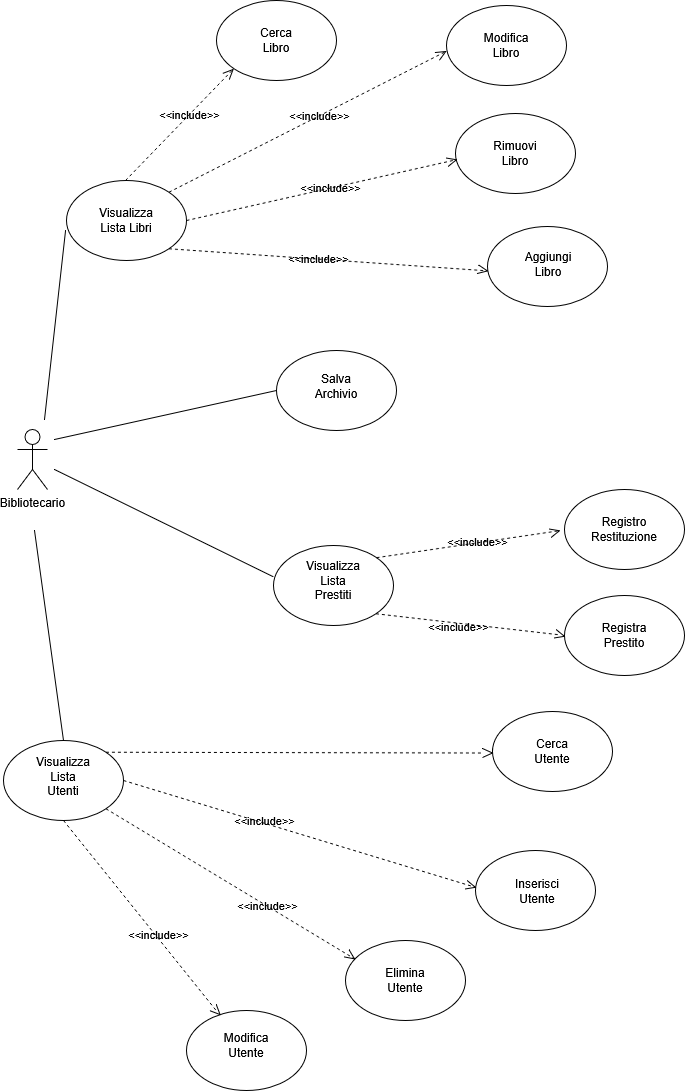

The diagram above was exported from draw.io. Its source (the exported page's mxGraphModel, read from the mxfile embedded in the PNG):
<mxGraphModel dx="925" dy="248" grid="0" gridSize="10" guides="0" tooltips="1" connect="1" arrows="1" fold="1" page="0" pageScale="1" pageWidth="827" pageHeight="1169" background="none" math="0" shadow="0">
  <root>
    <mxCell id="0" />
    <mxCell id="1" parent="0" />
    <mxCell id="7E4Zx47l6upIXQLrKoTg-65" parent="1" style="ellipse;whiteSpace=wrap;html=1;" value="" vertex="1">
      <mxGeometry height="80" width="120" x="792" y="1484" as="geometry" />
    </mxCell>
    <mxCell id="7E4Zx47l6upIXQLrKoTg-66" parent="1" style="ellipse;whiteSpace=wrap;html=1;" value="" vertex="1">
      <mxGeometry height="80" width="120" x="1093" y="700" as="geometry" />
    </mxCell>
    <mxCell id="7E4Zx47l6upIXQLrKoTg-67" parent="1" style="shape=umlActor;verticalLabelPosition=bottom;verticalAlign=top;html=1;outlineConnect=0;" value="&lt;div&gt;Bibliotecario&lt;/div&gt;&lt;div&gt;&lt;br&gt;&lt;/div&gt;" vertex="1">
      <mxGeometry height="60" width="30" x="623" y="903" as="geometry" />
    </mxCell>
    <mxCell id="7E4Zx47l6upIXQLrKoTg-68" parent="1" style="text;html=1;whiteSpace=wrap;strokeColor=none;fillColor=none;align=center;verticalAlign=middle;rounded=0;" value="Aggiungi Libro" vertex="1">
      <mxGeometry height="30" width="60" x="1124" y="723" as="geometry" />
    </mxCell>
    <mxCell id="7E4Zx47l6upIXQLrKoTg-69" parent="1" style="ellipse;whiteSpace=wrap;html=1;" value="" vertex="1">
      <mxGeometry height="80" width="120" x="1052" y="479" as="geometry" />
    </mxCell>
    <mxCell id="7E4Zx47l6upIXQLrKoTg-70" parent="1" style="text;html=1;whiteSpace=wrap;strokeColor=none;fillColor=none;align=center;verticalAlign=middle;rounded=0;" value="&lt;div&gt;Modifica Libro&lt;/div&gt;" vertex="1">
      <mxGeometry height="30" width="60" x="1082" y="504" as="geometry" />
    </mxCell>
    <mxCell id="7E4Zx47l6upIXQLrKoTg-71" parent="1" style="ellipse;whiteSpace=wrap;html=1;" value="" vertex="1">
      <mxGeometry height="80" width="120" x="1061" y="587" as="geometry" />
    </mxCell>
    <mxCell id="7E4Zx47l6upIXQLrKoTg-72" parent="1" style="text;html=1;whiteSpace=wrap;strokeColor=none;fillColor=none;align=center;verticalAlign=middle;rounded=0;" value="Rimuovi Libro" vertex="1">
      <mxGeometry height="30" width="60" x="1091" y="612" as="geometry" />
    </mxCell>
    <mxCell id="7E4Zx47l6upIXQLrKoTg-73" parent="1" style="ellipse;whiteSpace=wrap;html=1;" value="" vertex="1">
      <mxGeometry height="80" width="120" x="672" y="654" as="geometry" />
    </mxCell>
    <mxCell id="7E4Zx47l6upIXQLrKoTg-74" parent="1" style="ellipse;whiteSpace=wrap;html=1;" value="" vertex="1">
      <mxGeometry height="80" width="120" x="822" y="474" as="geometry" />
    </mxCell>
    <mxCell id="7E4Zx47l6upIXQLrKoTg-75" parent="1" style="text;html=1;whiteSpace=wrap;strokeColor=none;fillColor=none;align=center;verticalAlign=middle;rounded=0;" value="Cerca Libro" vertex="1">
      <mxGeometry height="30" width="60" x="852" y="499" as="geometry" />
    </mxCell>
    <mxCell id="7E4Zx47l6upIXQLrKoTg-76" edge="1" parent="1" style="endArrow=none;html=1;rounded=0;fontSize=12;startSize=8;endSize=8;curved=1;entryX=-0.008;entryY=0.625;entryDx=0;entryDy=0;entryPerimeter=0;" target="7E4Zx47l6upIXQLrKoTg-73" value="">
      <mxGeometry height="50" relative="1" width="50" as="geometry">
        <mxPoint x="650" y="893" as="sourcePoint" />
        <mxPoint x="769" y="893" as="targetPoint" />
      </mxGeometry>
    </mxCell>
    <mxCell id="7E4Zx47l6upIXQLrKoTg-77" parent="1" style="ellipse;whiteSpace=wrap;html=1;" value="" vertex="1">
      <mxGeometry height="80" width="120" x="609" y="1214" as="geometry" />
    </mxCell>
    <mxCell id="7E4Zx47l6upIXQLrKoTg-78" parent="1" style="text;html=1;whiteSpace=wrap;strokeColor=none;fillColor=none;align=center;verticalAlign=middle;rounded=0;" value="Visualizza Lista Utenti" vertex="1">
      <mxGeometry height="30" width="60" x="639" y="1235" as="geometry" />
    </mxCell>
    <mxCell id="7E4Zx47l6upIXQLrKoTg-79" parent="1" style="ellipse;whiteSpace=wrap;html=1;" value="" vertex="1">
      <mxGeometry height="80" width="120" x="879" y="1019" as="geometry" />
    </mxCell>
    <mxCell id="7E4Zx47l6upIXQLrKoTg-80" parent="1" style="text;html=1;whiteSpace=wrap;strokeColor=none;fillColor=none;align=center;verticalAlign=middle;rounded=0;" value="Visualizza Lista Prestiti" vertex="1">
      <mxGeometry height="30" width="60" x="909" y="1039" as="geometry" />
    </mxCell>
    <mxCell id="7E4Zx47l6upIXQLrKoTg-81" edge="1" parent="1" source="7E4Zx47l6upIXQLrKoTg-79" style="endArrow=none;html=1;rounded=0;fontSize=12;startSize=8;endSize=8;curved=1;exitX=-0.003;exitY=0.39;exitDx=0;exitDy=0;exitPerimeter=0;" value="">
      <mxGeometry height="50" relative="1" width="50" as="geometry">
        <mxPoint x="890" y="1056" as="sourcePoint" />
        <mxPoint x="660" y="943" as="targetPoint" />
      </mxGeometry>
    </mxCell>
    <mxCell id="7E4Zx47l6upIXQLrKoTg-82" edge="1" parent="1" style="endArrow=none;html=1;rounded=0;fontSize=12;startSize=8;endSize=8;curved=1;entryX=0.5;entryY=0;entryDx=0;entryDy=0;" target="7E4Zx47l6upIXQLrKoTg-77" value="">
      <mxGeometry height="50" relative="1" width="50" as="geometry">
        <mxPoint x="640" y="1004" as="sourcePoint" />
        <mxPoint x="743" y="1086" as="targetPoint" />
      </mxGeometry>
    </mxCell>
    <mxCell id="7E4Zx47l6upIXQLrKoTg-83" parent="1" style="text;html=1;whiteSpace=wrap;strokeColor=none;fillColor=none;align=center;verticalAlign=middle;rounded=0;" value="Visualizza Lista Libri" vertex="1">
      <mxGeometry height="30" width="60" x="702" y="679" as="geometry" />
    </mxCell>
    <mxCell id="7E4Zx47l6upIXQLrKoTg-84" parent="1" style="ellipse;whiteSpace=wrap;html=1;" value="" vertex="1">
      <mxGeometry height="80" width="120" x="951" y="1414" as="geometry" />
    </mxCell>
    <mxCell id="7E4Zx47l6upIXQLrKoTg-85" parent="1" style="text;html=1;whiteSpace=wrap;strokeColor=none;fillColor=none;align=center;verticalAlign=middle;rounded=0;" value="Elimina Utente" vertex="1">
      <mxGeometry height="30" width="60" x="981" y="1439" as="geometry" />
    </mxCell>
    <mxCell id="7E4Zx47l6upIXQLrKoTg-86" parent="1" style="text;html=1;whiteSpace=wrap;strokeColor=none;fillColor=none;align=center;verticalAlign=middle;rounded=0;" value="Modifica Utente" vertex="1">
      <mxGeometry height="30" width="60" x="822" y="1504" as="geometry" />
    </mxCell>
    <mxCell id="7E4Zx47l6upIXQLrKoTg-87" parent="1" style="ellipse;whiteSpace=wrap;html=1;" value="" vertex="1">
      <mxGeometry height="80" width="120" x="1098" y="1185" as="geometry" />
    </mxCell>
    <mxCell id="7E4Zx47l6upIXQLrKoTg-88" parent="1" style="text;html=1;whiteSpace=wrap;strokeColor=none;fillColor=none;align=center;verticalAlign=middle;rounded=0;" value="Cerca Utente" vertex="1">
      <mxGeometry height="30" width="60" x="1128" y="1210" as="geometry" />
    </mxCell>
    <mxCell id="7E4Zx47l6upIXQLrKoTg-94" parent="1" style="ellipse;whiteSpace=wrap;html=1;" value="" vertex="1">
      <mxGeometry height="80" width="120" x="1081" y="1324" as="geometry" />
    </mxCell>
    <mxCell id="7E4Zx47l6upIXQLrKoTg-95" parent="1" style="text;html=1;whiteSpace=wrap;strokeColor=none;fillColor=none;align=center;verticalAlign=middle;rounded=0;" value="Inserisci Utente" vertex="1">
      <mxGeometry height="30" width="60" x="1113" y="1350" as="geometry" />
    </mxCell>
    <mxCell id="7E4Zx47l6upIXQLrKoTg-98" parent="1" style="ellipse;whiteSpace=wrap;html=1;" value="" vertex="1">
      <mxGeometry height="80" width="120" x="1170" y="1069" as="geometry" />
    </mxCell>
    <mxCell id="7E4Zx47l6upIXQLrKoTg-99" parent="1" style="text;html=1;whiteSpace=wrap;strokeColor=none;fillColor=none;align=center;verticalAlign=middle;rounded=0;" value="Registra Prestito" vertex="1">
      <mxGeometry height="30" width="60" x="1200" y="1094" as="geometry" />
    </mxCell>
    <mxCell id="7E4Zx47l6upIXQLrKoTg-100" parent="1" style="ellipse;whiteSpace=wrap;html=1;" value="" vertex="1">
      <mxGeometry height="80" width="120" x="1170" y="963" as="geometry" />
    </mxCell>
    <mxCell id="7E4Zx47l6upIXQLrKoTg-101" parent="1" style="text;html=1;whiteSpace=wrap;strokeColor=none;fillColor=none;align=center;verticalAlign=middle;rounded=0;" value="Registro Restituzione" vertex="1">
      <mxGeometry height="30" width="60" x="1200" y="988" as="geometry" />
    </mxCell>
    <mxCell id="7E4Zx47l6upIXQLrKoTg-102" parent="1" style="ellipse;whiteSpace=wrap;html=1;" value="" vertex="1">
      <mxGeometry height="80" width="120" x="882" y="824" as="geometry" />
    </mxCell>
    <mxCell id="7E4Zx47l6upIXQLrKoTg-103" parent="1" style="text;html=1;whiteSpace=wrap;strokeColor=none;fillColor=none;align=center;verticalAlign=middle;rounded=0;" value="Salva Archivio" vertex="1">
      <mxGeometry height="30" width="60" x="912" y="845" as="geometry" />
    </mxCell>
    <mxCell id="7E4Zx47l6upIXQLrKoTg-104" edge="1" parent="1" style="endArrow=none;html=1;rounded=0;fontSize=12;startSize=8;endSize=8;curved=1;entryX=0;entryY=0.5;entryDx=0;entryDy=0;" target="7E4Zx47l6upIXQLrKoTg-102" value="">
      <mxGeometry height="50" relative="1" width="50" as="geometry">
        <mxPoint x="660" y="913" as="sourcePoint" />
        <mxPoint x="898" y="972" as="targetPoint" />
      </mxGeometry>
    </mxCell>
    <mxCell id="7E4Zx47l6upIXQLrKoTg-106" connectable="0" parent="1" style="edgeLabel;resizable=0;html=1;;align=center;verticalAlign=middle;rotation=0;strokeColor=none;fillColor=none;" value="&amp;lt;&amp;lt;include&amp;gt;&amp;gt;" vertex="1">
      <mxGeometry x="1063" y="1099" as="geometry" />
    </mxCell>
    <mxCell id="7E4Zx47l6upIXQLrKoTg-108" connectable="0" parent="1" style="edgeLabel;resizable=0;html=1;;align=center;verticalAlign=middle;rotation=0;strokeColor=none;fillColor=none;" value="&amp;lt;&amp;lt;include&amp;gt;&amp;gt;" vertex="1">
      <mxGeometry x="794" y="587" as="geometry" />
    </mxCell>
    <mxCell id="7E4Zx47l6upIXQLrKoTg-109" connectable="0" parent="1" style="edgeLabel;resizable=0;html=1;;align=center;verticalAlign=middle;rotation=0;strokeColor=none;fillColor=none;" value="&amp;lt;&amp;lt;include&amp;gt;&amp;gt;" vertex="1">
      <mxGeometry x="924" y="588" as="geometry" />
    </mxCell>
    <mxCell id="7E4Zx47l6upIXQLrKoTg-110" connectable="0" parent="1" style="edgeLabel;resizable=0;html=1;;align=center;verticalAlign=middle;rotation=0;strokeColor=none;fillColor=none;" value="&amp;lt;&amp;lt;include&amp;gt;&amp;gt;" vertex="1">
      <mxGeometry x="935" y="660" as="geometry" />
    </mxCell>
    <mxCell id="zt2Bk3E-O-ygX6DnFhi--7" edge="1" parent="1" source="zt2Bk3E-O-ygX6DnFhi--8" style="endArrow=none;dashed=1;html=1;rounded=0;entryX=0;entryY=1;entryDx=0;entryDy=0;" target="7E4Zx47l6upIXQLrKoTg-74" value="">
      <mxGeometry height="50" relative="1" width="50" as="geometry">
        <mxPoint x="731" y="654" as="sourcePoint" />
        <mxPoint x="781" y="604" as="targetPoint" />
      </mxGeometry>
    </mxCell>
    <mxCell id="zt2Bk3E-O-ygX6DnFhi--9" edge="1" parent="1" style="endArrow=none;dashed=1;html=1;rounded=0;entryX=1;entryY=0.5;entryDx=0;entryDy=0;entryPerimeter=0;" target="zt2Bk3E-O-ygX6DnFhi--8" value="">
      <mxGeometry height="50" relative="1" width="50" as="geometry">
        <mxPoint x="731" y="654" as="sourcePoint" />
        <mxPoint x="840" y="542" as="targetPoint" />
      </mxGeometry>
    </mxCell>
    <mxCell id="zt2Bk3E-O-ygX6DnFhi--8" parent="1" style="html=1;verticalLabelPosition=bottom;labelBackgroundColor=#ffffff;verticalAlign=top;shadow=0;dashed=0;strokeWidth=1;shape=mxgraph.ios7.misc.more;strokeColor=light-dark(#000000,#FFFFFF);rotation=-45;" value="" vertex="1">
      <mxGeometry height="9" width="10" x="830" y="542" as="geometry" />
    </mxCell>
    <mxCell id="zt2Bk3E-O-ygX6DnFhi--10" edge="1" parent="1" source="7E4Zx47l6upIXQLrKoTg-73" style="endArrow=none;dashed=1;html=1;rounded=0;entryX=1;entryY=0.5;entryDx=0;entryDy=0;entryPerimeter=0;exitX=1;exitY=0;exitDx=0;exitDy=0;" target="zt2Bk3E-O-ygX6DnFhi--11" value="">
      <mxGeometry height="50" relative="1" width="50" as="geometry">
        <mxPoint x="879" y="634" as="sourcePoint" />
        <mxPoint x="987" y="523" as="targetPoint" />
      </mxGeometry>
    </mxCell>
    <mxCell id="zt2Bk3E-O-ygX6DnFhi--11" parent="1" style="html=1;verticalLabelPosition=bottom;labelBackgroundColor=#ffffff;verticalAlign=top;shadow=0;dashed=0;strokeWidth=1;shape=mxgraph.ios7.misc.more;strokeColor=light-dark(#000000,#FFFFFF);rotation=-30;" value="" vertex="1">
      <mxGeometry height="9" width="10" x="1041.9975144212722" y="522.9975144212722" as="geometry" />
    </mxCell>
    <mxCell id="zt2Bk3E-O-ygX6DnFhi--15" parent="1" style="html=1;verticalLabelPosition=bottom;labelBackgroundColor=#ffffff;verticalAlign=top;shadow=0;dashed=0;strokeWidth=1;shape=mxgraph.ios7.misc.more;strokeColor=light-dark(#000000,#FFFFFF);rotation=-15;" value="" vertex="1">
      <mxGeometry height="9" width="10" x="1052.0001270189223" y="629.99711431703" as="geometry" />
    </mxCell>
    <mxCell id="zt2Bk3E-O-ygX6DnFhi--19" edge="1" parent="1" source="7E4Zx47l6upIXQLrKoTg-73" style="endArrow=none;dashed=1;html=1;rounded=0;entryX=1;entryY=0.5;entryDx=0;entryDy=0;entryPerimeter=0;exitX=1;exitY=0.5;exitDx=0;exitDy=0;" target="zt2Bk3E-O-ygX6DnFhi--15" value="">
      <mxGeometry height="50" relative="1" width="50" as="geometry">
        <mxPoint x="785" y="773" as="sourcePoint" />
        <mxPoint x="1062" y="632" as="targetPoint" />
      </mxGeometry>
    </mxCell>
    <mxCell id="zt2Bk3E-O-ygX6DnFhi--20" connectable="0" parent="1" style="edgeLabel;resizable=0;html=1;;align=center;verticalAlign=middle;rotation=0;strokeColor=none;fillColor=none;" value="&amp;lt;&amp;lt;include&amp;gt;&amp;gt;" vertex="1">
      <mxGeometry x="923" y="731.0036471267834" as="geometry" />
    </mxCell>
    <mxCell id="zt2Bk3E-O-ygX6DnFhi--23" edge="1" parent="1" source="7E4Zx47l6upIXQLrKoTg-73" style="endArrow=none;dashed=1;html=1;rounded=0;entryX=1;entryY=0.5;entryDx=0;entryDy=0;exitX=1;exitY=1;exitDx=0;exitDy=0;entryPerimeter=0;" target="zt2Bk3E-O-ygX6DnFhi--21" value="">
      <mxGeometry height="50" relative="1" width="50" as="geometry">
        <mxPoint x="774" y="722" as="sourcePoint" />
        <mxPoint x="1093" y="740" as="targetPoint" />
      </mxGeometry>
    </mxCell>
    <mxCell id="zt2Bk3E-O-ygX6DnFhi--21" parent="1" style="html=1;verticalLabelPosition=bottom;labelBackgroundColor=#ffffff;verticalAlign=top;shadow=0;dashed=0;strokeWidth=1;shape=mxgraph.ios7.misc.more;strokeColor=light-dark(#000000,#FFFFFF);rotation=10;" value="" vertex="1">
      <mxGeometry height="9" width="10" x="1083.0001270189223" y="739.0007614438134" as="geometry" />
    </mxCell>
    <mxCell id="zt2Bk3E-O-ygX6DnFhi--25" connectable="0" parent="1" style="edgeLabel;resizable=0;html=1;;align=center;verticalAlign=middle;rotation=0;strokeColor=none;fillColor=none;" value="&amp;lt;&amp;lt;include&amp;gt;&amp;gt;" vertex="1">
      <mxGeometry x="1086" y="1014.0036471267834" as="geometry">
        <mxPoint x="-4" as="offset" />
      </mxGeometry>
    </mxCell>
    <mxCell id="zt2Bk3E-O-ygX6DnFhi--28" edge="1" parent="1" source="7E4Zx47l6upIXQLrKoTg-79" style="endArrow=none;dashed=1;html=1;rounded=0;entryX=1;entryY=0.5;entryDx=0;entryDy=0;exitX=1;exitY=0;exitDx=0;exitDy=0;entryPerimeter=0;" target="zt2Bk3E-O-ygX6DnFhi--26" value="">
      <mxGeometry height="50" relative="1" width="50" as="geometry">
        <mxPoint x="981" y="1031" as="sourcePoint" />
        <mxPoint x="1170" y="1003" as="targetPoint" />
      </mxGeometry>
    </mxCell>
    <mxCell id="zt2Bk3E-O-ygX6DnFhi--26" parent="1" style="html=1;verticalLabelPosition=bottom;labelBackgroundColor=#ffffff;verticalAlign=top;shadow=0;dashed=0;strokeWidth=1;shape=mxgraph.ios7.misc.more;strokeColor=light-dark(#000000,#FFFFFF);rotation=-15;" value="" vertex="1">
      <mxGeometry height="9" width="10" x="1155.0001270189223" y="1001.0007614438135" as="geometry" />
    </mxCell>
    <mxCell id="zt2Bk3E-O-ygX6DnFhi--32" edge="1" parent="1" source="7E4Zx47l6upIXQLrKoTg-79" style="endArrow=none;dashed=1;html=1;rounded=0;exitX=1;exitY=1;exitDx=0;exitDy=0;entryX=0.448;entryY=0.49;entryDx=0;entryDy=0;entryPerimeter=0;" target="zt2Bk3E-O-ygX6DnFhi--30" value="">
      <mxGeometry height="50" relative="1" width="50" as="geometry">
        <mxPoint x="981" y="1087" as="sourcePoint" />
        <mxPoint x="1154" y="1106" as="targetPoint" />
      </mxGeometry>
    </mxCell>
    <mxCell id="zt2Bk3E-O-ygX6DnFhi--30" parent="1" style="html=1;verticalLabelPosition=bottom;labelBackgroundColor=#ffffff;verticalAlign=top;shadow=0;dashed=0;strokeWidth=1;shape=mxgraph.ios7.misc.more;strokeColor=light-dark(#000000,#FFFFFF);rotation=15;" value="" vertex="1">
      <mxGeometry height="9" width="10" x="1160.0001270189223" y="1104.0007614438136" as="geometry" />
    </mxCell>
    <mxCell id="zt2Bk3E-O-ygX6DnFhi--33" connectable="0" parent="1" style="edgeLabel;resizable=0;html=1;;align=center;verticalAlign=middle;rotation=0;strokeColor=none;fillColor=none;" value="&amp;lt;&amp;lt;include&amp;gt;&amp;gt;" vertex="1">
      <mxGeometry x="869" y="1293.0036471267833" as="geometry" />
    </mxCell>
    <mxCell id="zt2Bk3E-O-ygX6DnFhi--35" edge="1" parent="1" source="zt2Bk3E-O-ygX6DnFhi--34" style="endArrow=none;dashed=1;html=1;rounded=0;entryX=0;entryY=0.5;entryDx=0;entryDy=0;exitX=1;exitY=0;exitDx=0;exitDy=0;" target="7E4Zx47l6upIXQLrKoTg-87" value="">
      <mxGeometry height="50" relative="1" width="50" as="geometry">
        <mxPoint x="851" y="1418.1436471267834" as="sourcePoint" />
        <mxPoint x="1121" y="1356.1436471267834" as="targetPoint" />
      </mxGeometry>
    </mxCell>
    <mxCell id="zt2Bk3E-O-ygX6DnFhi--37" edge="1" parent="1" source="7E4Zx47l6upIXQLrKoTg-77" style="endArrow=none;dashed=1;html=1;rounded=0;entryX=0;entryY=0.5;entryDx=0;entryDy=0;exitX=1;exitY=0;exitDx=0;exitDy=0;" target="zt2Bk3E-O-ygX6DnFhi--34" value="">
      <mxGeometry height="50" relative="1" width="50" as="geometry">
        <mxPoint x="711" y="1226" as="sourcePoint" />
        <mxPoint x="1098" y="1225" as="targetPoint" />
      </mxGeometry>
    </mxCell>
    <mxCell id="zt2Bk3E-O-ygX6DnFhi--34" parent="1" style="html=1;verticalLabelPosition=bottom;labelBackgroundColor=#ffffff;verticalAlign=top;shadow=0;dashed=0;strokeWidth=1;shape=mxgraph.ios7.misc.more;strokeColor=light-dark(#000000,#FFFFFF);rotation=0;" value="" vertex="1">
      <mxGeometry height="9" width="10" x="1088.0001270189223" y="1222.0007614438134" as="geometry" />
    </mxCell>
    <mxCell id="zt2Bk3E-O-ygX6DnFhi--39" parent="1" style="html=1;verticalLabelPosition=bottom;labelBackgroundColor=#ffffff;verticalAlign=top;shadow=0;dashed=0;strokeWidth=1;shape=mxgraph.ios7.misc.more;strokeColor=light-dark(#000000,#FFFFFF);rotation=15;" value="" vertex="1">
      <mxGeometry height="9" width="10" x="1071.0001270189223" y="1355.0007614438134" as="geometry" />
    </mxCell>
    <mxCell id="zt2Bk3E-O-ygX6DnFhi--40" edge="1" parent="1" source="7E4Zx47l6upIXQLrKoTg-77" style="endArrow=none;dashed=1;html=1;rounded=0;entryX=1;entryY=0.5;entryDx=0;entryDy=0;entryPerimeter=0;exitX=1;exitY=0.5;exitDx=0;exitDy=0;" target="zt2Bk3E-O-ygX6DnFhi--39" value="">
      <mxGeometry height="50" relative="1" width="50" as="geometry">
        <mxPoint x="727" y="1265" as="sourcePoint" />
        <mxPoint x="1014" y="1299.1436471267834" as="targetPoint" />
      </mxGeometry>
    </mxCell>
    <mxCell id="zt2Bk3E-O-ygX6DnFhi--41" connectable="0" parent="1" style="edgeLabel;resizable=0;html=1;;align=center;verticalAlign=middle;rotation=0;strokeColor=none;fillColor=none;" value="&amp;lt;&amp;lt;include&amp;gt;&amp;gt;" vertex="1">
      <mxGeometry x="872" y="1378.1436471267834" as="geometry" />
    </mxCell>
    <mxCell id="zt2Bk3E-O-ygX6DnFhi--42" parent="1" style="html=1;verticalLabelPosition=bottom;labelBackgroundColor=#ffffff;verticalAlign=top;shadow=0;dashed=0;strokeWidth=1;shape=mxgraph.ios7.misc.more;strokeColor=light-dark(#000000,#FFFFFF);rotation=35;" value="" vertex="1">
      <mxGeometry height="9" width="10" x="951.0001270189223" y="1425.0007614438134" as="geometry" />
    </mxCell>
    <mxCell id="zt2Bk3E-O-ygX6DnFhi--43" edge="1" parent="1" source="7E4Zx47l6upIXQLrKoTg-77" style="endArrow=none;dashed=1;html=1;rounded=0;entryX=1;entryY=0.5;entryDx=0;entryDy=0;entryPerimeter=0;exitX=1;exitY=1;exitDx=0;exitDy=0;" target="zt2Bk3E-O-ygX6DnFhi--42" value="">
      <mxGeometry height="50" relative="1" width="50" as="geometry">
        <mxPoint x="729" y="1412.1436471267834" as="sourcePoint" />
        <mxPoint x="999" y="1350.1436471267834" as="targetPoint" />
      </mxGeometry>
    </mxCell>
    <mxCell id="zt2Bk3E-O-ygX6DnFhi--44" connectable="0" parent="1" style="edgeLabel;resizable=0;html=1;;align=center;verticalAlign=middle;rotation=0;strokeColor=none;fillColor=none;" value="&amp;lt;&amp;lt;include&amp;gt;&amp;gt;" vertex="1">
      <mxGeometry x="763" y="1407.0036471267833" as="geometry" />
    </mxCell>
    <mxCell id="zt2Bk3E-O-ygX6DnFhi--47" edge="1" parent="1" source="7E4Zx47l6upIXQLrKoTg-77" style="endArrow=none;dashed=1;html=1;rounded=0;entryX=0.418;entryY=0.484;entryDx=0;entryDy=0;exitX=0.5;exitY=1;exitDx=0;exitDy=0;entryPerimeter=0;" target="zt2Bk3E-O-ygX6DnFhi--45" value="">
      <mxGeometry height="50" relative="1" width="50" as="geometry">
        <mxPoint x="669" y="1294" as="sourcePoint" />
        <mxPoint x="810" y="1496" as="targetPoint" />
      </mxGeometry>
    </mxCell>
    <mxCell id="zt2Bk3E-O-ygX6DnFhi--45" parent="1" style="html=1;verticalLabelPosition=bottom;labelBackgroundColor=#ffffff;verticalAlign=top;shadow=0;dashed=0;strokeWidth=1;shape=mxgraph.ios7.misc.more;strokeColor=light-dark(#000000,#FFFFFF);rotation=45;" value="" vertex="1">
      <mxGeometry height="9" width="10" x="817.0001270189223" y="1480.0007614438134" as="geometry" />
    </mxCell>
  </root>
</mxGraphModel>